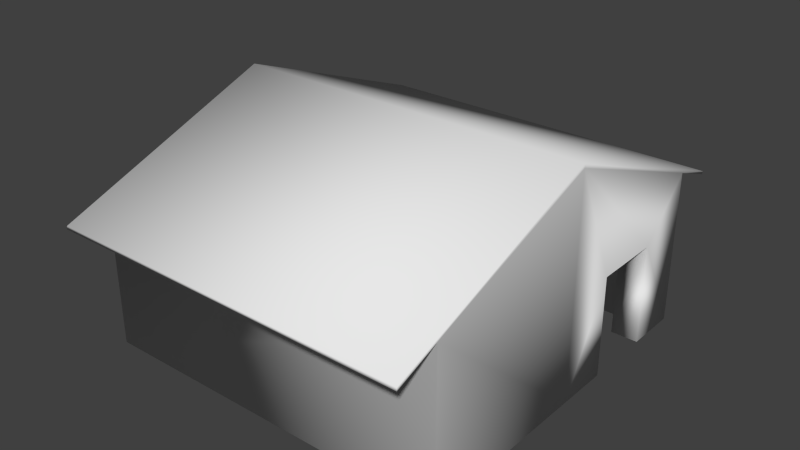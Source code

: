 # Source: Cabin_Collision.blend  (saved by Blender 2.76.0; exported with 4.5.12 LTS)
import bpy
from mathutils import Matrix  # noqa: F401  (used for matrix-valued properties, if any)

bpy.ops.wm.read_factory_settings(use_empty=True)
scene = bpy.context.scene
scene.name = 'Scene'

# ---- collections
col_collection_1 = bpy.data.collections.new('Collection 1'); scene.collection.children.link(col_collection_1)

# ---- materials (node trees are filled in below, after node groups)
mat_cabin_hit = bpy.data.materials.new('Cabin_Hit')
mat_cabin_hit.alpha_threshold = 0.0
mat_cabin_hit.use_transparent_shadow = False
mat_cabin_hit.roughness = 0.5

# ---- material node trees

# ---- world
world_world = bpy.data.worlds.new('World'); scene.world = world_world
world_world.color = (0.05088, 0.05088, 0.05088)
world_world.use_sun_shadow = False
world_world.sun_shadow_jitter_overblur = 0.0
world_world.cycles.sampling_method = 'MANUAL'
world_world.cycles.sample_map_resolution = 256

# ---- meshes
me_001 = bpy.data.meshes.new('立方体.001')
me_001.from_pydata([(-4.117, -4.057, 3.502), (-4.117, -4.057, 0.0), (4.273, -4.057, 0.0), (4.273, -4.057, 3.502), (-4.117, 0.1034, 5.05), (-4.117, 0.05341, 0.0), (-3.514, -3.509, 0.0), (3.653, -3.509, 0.0), (4.273, 0.09832, 0.0), (4.273, 0.1044, 5.048), (-4.111, 4.164, 3.54), (-4.111, 4.164, 0.0), (-3.514, 0.05127, 0.0), (-3.514, -3.509, 3.574), (3.653, -3.509, 3.574), (3.653, 0.09754, 0.0), (4.273, 2.938, 2.309), (4.273, 2.938, 0.0), (4.273, 4.164, 0.0), (4.273, 4.164, 3.54), (4.273, 1.315, 0.0), (-3.514, 3.612, 3.574), (-3.514, 3.612, 0.0), (-3.514, 0.09869, 5.049), (3.653, 0.09334, 5.047), (3.653, 1.315, 0.0), (3.653, 1.315, 2.309), (3.653, 2.938, 0.0), (3.653, 3.612, 0.0), (3.653, 3.612, 3.574), (3.653, 2.938, 2.309), (4.273, 1.315, 2.309), (-4.111, -5.061, 3.111), (4.276, -5.061, 3.111), (-4.111, 5.167, 3.163), (4.276, 5.167, 3.163), (-4.111, -5.061, 3.188), (4.276, -5.061, 3.188), (-4.111, 5.167, 3.236), (4.276, 5.167, 3.236), (-4.111, 0.1058, 5.144), (4.276, 0.1058, 5.144)], [], [(1, 2, 3), (5, 1, 0), (1, 6, 7), (3, 2, 8), (5, 12, 6), (14, 7, 6), (7, 15, 8), (18, 11, 10), (5, 11, 22), (13, 6, 12), (14, 24, 15), (25, 20, 8), (27, 17, 16), (28, 18, 17), (11, 18, 28), (10, 11, 5), (21, 22, 28), (16, 19, 9), (12, 22, 21), (19, 10, 34), (3, 33, 32), (34, 38, 39), (33, 37, 36), (38, 40, 41), (37, 41, 40), (38, 34, 10), (40, 4, 0), (37, 33, 3), (19, 39, 41), (0, 1, 3), (4, 5, 0), (2, 1, 7), (9, 3, 8), (1, 5, 6), (13, 14, 6), (2, 7, 8), (19, 18, 10), (12, 5, 22), (23, 13, 12), (7, 14, 15), (15, 25, 8), (27, 28, 17), (22, 11, 28), (4, 10, 5), (29, 21, 28), (16, 17, 18), (16, 18, 19), (25, 15, 26), (26, 15, 24), (24, 29, 26), (23, 12, 21), (35, 19, 34), (0, 3, 32), (35, 34, 39), (32, 33, 36), (39, 38, 41), (36, 37, 40), (10, 4, 40), (40, 38, 10), (0, 32, 36), (36, 40, 0), (3, 9, 41), (41, 37, 3), (19, 35, 39), (41, 9, 19), (25, 26, 31), (30, 26, 31), (29, 30, 26), (20, 25, 31), (30, 27, 16), (8, 20, 31), (9, 8, 31), (31, 16, 9), (16, 30, 31), (29, 28, 30), (28, 27, 30)])
me_001.polygons.foreach_set('use_smooth', [True] * 76)
_uv = me_001.uv_layers.new(name='UVMap')
_uv.uv.foreach_set('vector', [0.0, 0.0, 0.0, 0.0, 0.0, 0.0, 0.0, 0.0, 0.0, 0.0, 0.0, 0.0, 0.0, 0.0, 0.0, 0.0, 0.0, 0.0, 0.0, 0.0, 0.0, 0.0, 0.0, 0.0, 0.0, 0.0, 0.0, 0.0, 0.0, 0.0, 0.0, 0.0, 0.0, 0.0, 0.0, 0.0, 0.0, 0.0, 0.0, 0.0, 0.0, 0.0, 0.0, 0.0, 0.0, 0.0, 0.0, 0.0, 0.0, 0.0, 0.0, 0.0, 0.0, 0.0, 0.0, 0.0, 0.0, 0.0, 0.0, 0.0, 0.0, 0.0, 0.0, 0.0, 0.0, 0.0, 0.0, 0.0, 0.0, 0.0, 0.0, 0.0, 0.0, 0.0, 0.0, 0.0, 0.0, 0.0, 0.0, 0.0, 0.0, 0.0, 0.0, 0.0, 0.0, 0.0, 0.0, 0.0, 0.0, 0.0, 0.0, 0.0, 0.0, 0.0, 0.0, 0.0, 0.0, 0.0, 0.0, 0.0, 0.0, 0.0, 0.0, 0.0, 0.0, 0.0, 0.0, 0.0, 0.0, 0.0, 0.0, 0.0, 0.0, 0.0, 0.0, 0.0, 0.0, 0.0, 0.0, 0.0, 0.0, 0.0, 0.0, 0.0, 0.0, 0.0, 0.0, 0.0, 0.0, 0.0, 0.0, 0.0, 0.0, 0.0, 0.0, 0.0, 0.0, 0.0, 0.0, 0.0, 0.0, 0.0, 0.0, 0.0, 0.0, 0.0, 0.0, 0.0, 0.0, 0.0, 0.0, 0.0, 0.0, 0.0, 0.0, 0.0, 0.0, 0.0, 0.0, 0.0, 0.0, 0.0, 0.0, 0.0, 0.0, 0.0, 0.0, 0.0, 0.0, 0.0, 0.0, 0.0, 0.0, 0.0, 0.0, 0.0, 0.0, 0.0, 0.0, 0.0, 0.0, 0.0, 0.0, 0.0, 0.0, 0.0, 0.0, 0.0, 0.0, 0.0, 0.0, 0.0, 0.0, 0.0, 0.0, 0.0, 0.0, 0.0, 0.0, 0.0, 0.0, 0.0, 0.0, 0.0, 0.0, 0.0, 0.0, 0.0, 0.0, 0.0, 0.0, 0.0, 0.0, 0.0, 0.0, 0.0, 0.0, 0.0, 0.0, 0.0, 0.0, 0.0, 0.0, 0.0, 0.0, 0.0, 0.0, 0.0, 0.0, 0.0, 0.0, 0.0, 0.0, 0.0, 0.0, 0.0, 0.0, 0.0, 0.0, 0.0, 0.0, 0.0, 0.0, 0.0, 0.0, 0.0, 0.0, 0.0, 0.0, 0.0, 0.0, 0.0, 0.0, 0.0, 0.0, 0.0, 0.0, 0.0, 0.0, 0.0, 0.0, 0.0, 0.0, 0.0, 0.0, 0.0, 0.0, 0.0, 0.0, 0.0, 0.0, 0.0, 0.0, 0.0, 0.0, 0.0, 0.0, 0.0, 0.0, 0.0, 0.0, 0.0, 0.0, 0.0, 0.0, 0.0, 0.0, 0.0, 0.0, 0.0, 0.0, 0.0, 0.0, 0.0, 0.0, 0.0, 0.0, 0.0, 0.0, 0.0, 0.0, 0.0, 0.0, 0.0, 0.0, 0.0, 0.0, 0.0, 0.0, 0.0, 0.0, 0.0, 0.0, 0.0, 0.0, 0.0, 0.0, 0.0, 0.0, 0.0, 0.0, 0.0, 0.0, 0.0, 0.0, 0.0, 0.0, 0.0, 0.0, 0.0, 0.0, 0.0, 0.0, 0.0, 0.0, 0.0, 0.0, 0.0, 0.0, 0.0, 0.0, 0.0, 0.0, 0.0, 0.0, 0.0, 0.0, 0.0, 0.0, 0.0, 0.0, 0.0, 0.0, 0.0, 0.0, 0.0, 0.0, 0.0, 0.0, 0.0, 0.0, 0.0, 0.0, 0.0, 0.0, 0.0, 0.0, 0.0, 0.0, 0.0, 0.0, 0.0, 0.0, 0.0, 0.0, 0.0, 0.0, 0.0, 0.0, 0.0, 0.0, 0.0, 0.0, 0.0, 0.0, 0.0, 0.0, 0.0, 0.0, 0.0, 0.0, 0.0, 0.0, 0.0, 0.0, 0.0, 0.0, 0.0, 0.0, 0.0, 0.0, 0.0, 0.0, 0.0, 0.0, 0.0, 0.0, 0.0, 0.0, 0.0, 0.0, 0.0, 0.0, 0.0, 0.0, 0.0, 0.0, 0.0, 0.0, 0.0, 0.0, 0.0, 0.0, 0.0, 0.0, 0.0, 0.0, 0.0, 0.0, 0.0, 0.0, 0.0, 0.0, 0.0, 0.0, 0.0, 0.0, 0.0, 0.0, 0.0, 0.0, 0.0, 0.0, 0.0, 0.0, 0.0, 0.0, 0.0, 0.0, 0.0, 0.0, 0.0, 0.0, 0.0, 0.0, 0.0])
me_001.materials.append(mat_cabin_hit)
me_001.use_remesh_preserve_volume = False
me_001.use_remesh_preserve_attributes = False
me_001.use_mirror_vertex_groups = False
me_001.update()
me_001.normals_split_custom_set([tuple(v) for v in zip(*[iter([-0.5774, -0.5773, -0.5774, 0.5773, -0.5773, -0.5774, 0.9391, -0.1757, -0.2952, -0.7073, 0.0005443, -0.7069, -0.5774, -0.5773, -0.5774, -0.9529, -0.2096, -0.2191, -0.5774, -0.5773, -0.5774, 0.3015, 0.3015, -0.9045, -0.3015, 0.3015, -0.9045, 0.9391, -0.1757, -0.2952, 0.5773, -0.5773, -0.5774, 0.7071, -1.607e-08, -0.7071, -0.7073, 0.0005443, -0.7069, 0.7071, -1.915e-10, -0.7071, 0.3015, 0.3015, -0.9045, -0.7801, 0.6256, 0.0, -0.3015, 0.3015, -0.9045, 0.3015, 0.3015, -0.9045, -0.3015, 0.3015, -0.9045, -0.7071, -3.056e-08, -0.7071, 0.7071, -1.607e-08, -0.7071, 0.5773, 0.5773, -0.5774, -0.5769, 0.5777, -0.5774, -0.9431, 0.1899, -0.2731, -0.7073, 0.0005443, -0.7069, -0.5769, 0.5777, -0.5774, 0.3015, -0.3015, -0.9045, 0.7801, 0.6256, 0.0, 0.3015, 0.3015, -0.9045, 0.7071, -1.915e-10, -0.7071, -0.7801, 0.6256, 0.0, -1.0, -4.382e-08, 0.0, -0.7071, -3.056e-08, -0.7071, -0.5774, 0.5773, -0.5773, 0.5774, 0.5774, -0.5774, 0.7071, -1.607e-08, -0.7071, -0.5774, -0.5773, -0.5774, 0.5773, -0.5773, -0.5774, 0.9487, -0.3162, 0.0, -0.3015, -0.3015, -0.9045, 0.5773, 0.5773, -0.5774, 0.5773, -0.5773, -0.5774, -0.5769, 0.5777, -0.5774, 0.5773, 0.5773, -0.5774, -0.3015, -0.3015, -0.9045, -0.9431, 0.1899, -0.2731, -0.5769, 0.5777, -0.5774, -0.7073, 0.0005443, -0.7069, 0.7816, -0.6238, 0.0, 0.3015, -0.3015, -0.9045, -0.3015, -0.3015, -0.9045, 0.9487, -0.3162, 0.0, 0.9386, 0.18, -0.2944, 0.9998, 8.847e-05, -0.01794, 0.7071, -1.915e-10, -0.7071, 0.3015, -0.3015, -0.9045, 0.7816, -0.6238, 0.0, 0.9386, 0.18, -0.2944, -0.9431, 0.1899, -0.2731, -0.5607, 0.4713, -0.6808, 0.9391, -0.1757, -0.2952, 0.561, -0.4671, -0.6835, -0.5586, -0.4687, -0.6843, -0.5607, 0.4713, -0.6808, -0.5987, 0.6587, 0.4557, 0.5997, 0.6579, 0.4556, 0.561, -0.4671, -0.6835, 0.5998, -0.6581, 0.4551, -0.5966, -0.6609, 0.4553, -0.5987, 0.6587, 0.4557, -0.6142, 1.147e-05, 0.7891, 0.6446, -0.0005774, 0.7645, 0.5998, -0.6581, 0.4551, 0.6446, -0.0005774, 0.7645, -0.6142, 1.147e-05, 0.7891, -0.5987, 0.6587, 0.4557, -0.5607, 0.4713, -0.6808, -0.9431, 0.1899, -0.2731, -0.6142, 1.147e-05, 0.7891, -0.9991, 0.0004096, 0.04155, -0.9529, -0.2096, -0.2191, 0.5998, -0.6581, 0.4551, 0.561, -0.4671, -0.6835, 0.9391, -0.1757, -0.2952, 0.9386, 0.18, -0.2944, 0.5997, 0.6579, 0.4556, 0.6446, -0.0005774, 0.7645, -0.9529, -0.2096, -0.2191, -0.5774, -0.5773, -0.5774, 0.9391, -0.1757, -0.2952, -0.9991, 0.0004096, 0.04155, -0.7073, 0.0005443, -0.7069, -0.9529, -0.2096, -0.2191, 0.5773, -0.5773, -0.5774, -0.5774, -0.5773, -0.5774, -0.3015, 0.3015, -0.9045, 0.9998, 8.847e-05, -0.01794, 0.9391, -0.1757, -0.2952, 0.7071, -1.607e-08, -0.7071, -0.5774, -0.5773, -0.5774, -0.7073, 0.0005443, -0.7069, 0.3015, 0.3015, -0.9045, 0.7801, 0.6256, 0.0, -0.7801, 0.6256, 0.0, 0.3015, 0.3015, -0.9045, 0.5773, -0.5773, -0.5774, -0.3015, 0.3015, -0.9045, 0.7071, -1.607e-08, -0.7071, 0.9386, 0.18, -0.2944, 0.5773, 0.5773, -0.5774, -0.9431, 0.1899, -0.2731, 0.7071, -1.915e-10, -0.7071, -0.7073, 0.0005443, -0.7069, 0.3015, -0.3015, -0.9045, 1.0, 2.845e-09, 0.0, 0.7801, 0.6256, 0.0, 0.7071, -1.915e-10, -0.7071, -0.3015, 0.3015, -0.9045, -0.7801, 0.6256, 0.0, -0.7071, -3.056e-08, -0.7071, -0.7071, -3.056e-08, -0.7071, -0.5774, 0.5773, -0.5773, 0.7071, -1.607e-08, -0.7071, -0.5774, -0.5773, -0.5774, -0.3015, -0.3015, -0.9045, 0.5773, -0.5773, -0.5774, 0.3015, -0.3015, -0.9045, -0.5769, 0.5777, -0.5774, -0.3015, -0.3015, -0.9045, -0.9991, 0.0004096, 0.04155, -0.9431, 0.1899, -0.2731, -0.7073, 0.0005443, -0.7069, -0.7814, -0.624, 0.0, 0.7816, -0.6238, 0.0, -0.3015, -0.3015, -0.9045, 0.9487, -0.3162, 0.0, 0.5773, -0.5773, -0.5774, 0.5773, 0.5773, -0.5774, 0.9487, -0.3162, 0.0, 0.5773, 0.5773, -0.5774, 0.9386, 0.18, -0.2944, -0.5774, 0.5773, -0.5773, -0.7071, -3.056e-08, -0.7071, -0.9487, 0.3162, 0.0, -0.9487, 0.3162, 0.0, -0.7071, -3.056e-08, -0.7071, -1.0, -4.382e-08, 0.0, -1.0, -4.382e-08, 0.0, -0.7814, -0.624, 0.0, -0.9487, 0.3162, 0.0, 1.0, 2.845e-09, 0.0, 0.7071, -1.915e-10, -0.7071, 0.7816, -0.6238, 0.0, 0.5615, 0.4707, -0.6806, 0.9386, 0.18, -0.2944, -0.5607, 0.4713, -0.6808, -0.9529, -0.2096, -0.2191, 0.9391, -0.1757, -0.2952, -0.5586, -0.4687, -0.6843, 0.5615, 0.4707, -0.6806, -0.5607, 0.4713, -0.6808, 0.5997, 0.6579, 0.4556, -0.5586, -0.4687, -0.6843, 0.561, -0.4671, -0.6835, -0.5966, -0.6609, 0.4553, 0.5997, 0.6579, 0.4556, -0.5987, 0.6587, 0.4557, 0.6446, -0.0005774, 0.7645, -0.5966, -0.6609, 0.4553, 0.5998, -0.6581, 0.4551, -0.6142, 1.147e-05, 0.7891, -0.9431, 0.1899, -0.2731, -0.9991, 0.0004096, 0.04155, -0.6142, 1.147e-05, 0.7891, -0.6142, 1.147e-05, 0.7891, -0.5987, 0.6587, 0.4557, -0.9431, 0.1899, -0.2731, -0.9529, -0.2096, -0.2191, -0.5586, -0.4687, -0.6843, -0.5966, -0.6609, 0.4553, -0.5966, -0.6609, 0.4553, -0.6142, 1.147e-05, 0.7891, -0.9529, -0.2096, -0.2191, 0.9391, -0.1757, -0.2952, 0.9998, 8.847e-05, -0.01794, 0.6446, -0.0005774, 0.7645, 0.6446, -0.0005774, 0.7645, 0.5998, -0.6581, 0.4551, 0.9391, -0.1757, -0.2952, 0.9386, 0.18, -0.2944, 0.5615, 0.4707, -0.6806, 0.5997, 0.6579, 0.4556, 0.6446, -0.0005774, 0.7645, 0.9998, 8.847e-05, -0.01794, 0.9386, 0.18, -0.2944, -0.5774, 0.5773, -0.5773, -0.9487, 0.3162, 0.0, 0.9487, 0.3162, 0.0, 1.1e-07, -0.0001195, 1.0, 4.737e-07, -0.0001192, 1.0, 3.637e-07, -0.0001193, 1.0, -0.7814, -0.624, 0.0, -0.9487, -0.3162, 0.0, -0.9487, 0.3162, 0.0, 0.5774, 0.5774, -0.5774, -0.5774, 0.5773, -0.5773, 0.9487, 0.3162, 0.0, -0.9487, -0.3162, 0.0, -0.5774, -0.5773, -0.5774, 0.9487, -0.3162, 0.0, 0.7071, -1.607e-08, -0.7071, 0.5774, 0.5774, -0.5774, 0.9487, 0.3162, 0.0, 0.9998, 8.847e-05, -0.01794, 0.7071, -1.607e-08, -0.7071, 0.9487, 0.3162, 0.0, 0.9487, 0.3162, 0.0, 0.9487, -0.3162, 0.0, 0.9998, 8.847e-05, -0.01794, 0.0, -0.0001195, 1.0, 1.1e-07, -0.0001195, 1.0, 3.637e-07, -0.0001193, 1.0, -0.7814, -0.624, 0.0, -0.3015, -0.3015, -0.9045, -0.9487, -0.3162, 0.0, -0.3015, -0.3015, -0.9045, -0.5774, -0.5773, -0.5774, -0.9487, -0.3162, 0.0])] * 3)])

# ---- objects
ob_collider = bpy.data.objects.new('Collider', me_001)

# ---- transforms, parenting, visibility, modifiers, constraints
ob_collider.location = (0.0, 0.0, 0.0)
ob_collider.lineart.crease_threshold = 0.0

# ---- collection membership
col_collection_1.objects.link(ob_collider)

# ---- scene / render settings (as saved in the file)
scene.frame_start = 1; scene.frame_end = 250; scene.frame_set(0)
scene.render.engine = 'BLENDER_EEVEE_NEXT'
scene.render.resolution_percentage = 50
scene.render.dither_intensity = 0.0
scene.cycles.use_denoising = False
scene.cycles.samples = 10
scene.cycles.sampling_pattern = 'TABULATED_SOBOL'
scene.cycles.light_sampling_threshold = 0.0
scene.cycles.use_adaptive_sampling = False
scene.cycles.use_light_tree = False
scene.cycles.blur_glossy = 0.0
scene.cycles.pixel_filter_type = 'GAUSSIAN'
scene.cycles.sample_clamp_indirect = 0.0
scene.view_settings.view_transform = 'Standard'
bpy.context.view_layer.update()

# ---- added for rendering (the .blend has no active camera and no usable light): camera, sun
cam_auto = bpy.data.cameras.new('AutoCamera')
cam_auto.lens = 50.0
cam_auto.sensor_width = 36.0
cam_auto.clip_end = 1000.0
ob_auto_camera = bpy.data.objects.new('AutoCamera', cam_auto)
scene.collection.objects.link(ob_auto_camera)
ob_auto_camera.location = (13.213, -15.707, 13.0789)
ob_auto_camera.rotation_euler = (1.09748, -7.21219e-08, 0.694738)
scene.camera = ob_auto_camera
light_auto_sun = bpy.data.lights.new('AutoSun', 'SUN')
light_auto_sun.energy = 3.0
light_auto_sun.angle = 0.0523599
ob_auto_sun = bpy.data.objects.new('AutoSun', light_auto_sun)
scene.collection.objects.link(ob_auto_sun)
ob_auto_sun.rotation_euler = (0.872665, 0.174533, 0.523599)
bpy.context.view_layer.update()
